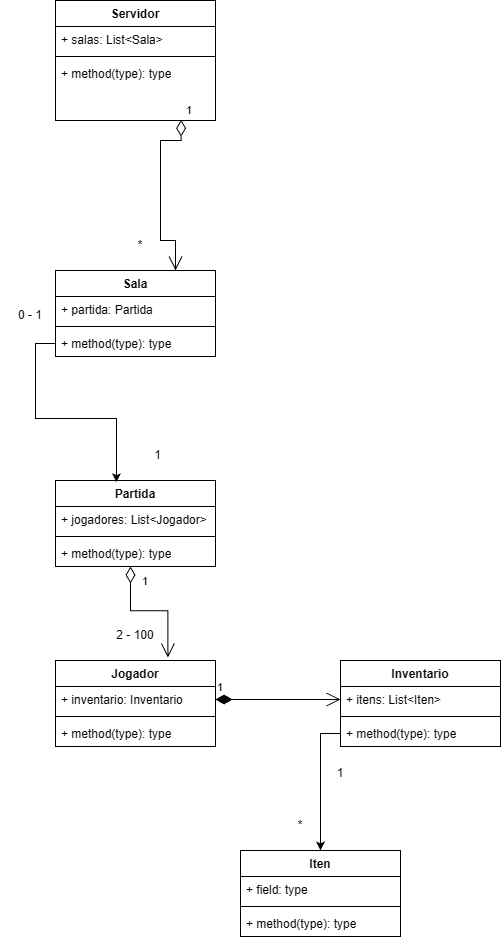

The diagram above was exported from draw.io. Its source (the exported page's mxGraphModel, read from the mxfile embedded in the PNG):
<mxGraphModel dx="1908" dy="920" grid="1" gridSize="10" guides="1" tooltips="1" connect="1" arrows="1" fold="1" page="1" pageScale="1" pageWidth="850" pageHeight="1100" math="0" shadow="0">
  <root>
    <mxCell id="0" />
    <mxCell id="1" parent="0" />
    <mxCell id="VQs37muI8fKFUqAQ5158-1" parent="1" style="swimlane;fontStyle=1;align=center;verticalAlign=top;childLayout=stackLayout;horizontal=1;startSize=26;horizontalStack=0;resizeParent=1;resizeParentMax=0;resizeLast=0;collapsible=1;marginBottom=0;whiteSpace=wrap;html=1;" value="Servidor" vertex="1">
      <mxGeometry height="120" width="160" x="345" y="40" as="geometry" />
    </mxCell>
    <mxCell id="VQs37muI8fKFUqAQ5158-2" parent="VQs37muI8fKFUqAQ5158-1" style="text;strokeColor=none;fillColor=none;align=left;verticalAlign=top;spacingLeft=4;spacingRight=4;overflow=hidden;rotatable=0;points=[[0,0.5],[1,0.5]];portConstraint=eastwest;whiteSpace=wrap;html=1;" value="+ salas: List&amp;lt;Sala&amp;gt;" vertex="1">
      <mxGeometry height="26" width="160" y="26" as="geometry" />
    </mxCell>
    <mxCell id="VQs37muI8fKFUqAQ5158-3" parent="VQs37muI8fKFUqAQ5158-1" style="line;strokeWidth=1;fillColor=none;align=left;verticalAlign=middle;spacingTop=-1;spacingLeft=3;spacingRight=3;rotatable=0;labelPosition=right;points=[];portConstraint=eastwest;strokeColor=inherit;" value="" vertex="1">
      <mxGeometry height="8" width="160" y="52" as="geometry" />
    </mxCell>
    <mxCell id="VQs37muI8fKFUqAQ5158-4" parent="VQs37muI8fKFUqAQ5158-1" style="text;strokeColor=none;fillColor=none;align=left;verticalAlign=top;spacingLeft=4;spacingRight=4;overflow=hidden;rotatable=0;points=[[0,0.5],[1,0.5]];portConstraint=eastwest;whiteSpace=wrap;html=1;" value="+ method(type): type" vertex="1">
      <mxGeometry height="60" width="160" y="60" as="geometry" />
    </mxCell>
    <mxCell id="VQs37muI8fKFUqAQ5158-6" parent="1" style="swimlane;fontStyle=1;align=center;verticalAlign=top;childLayout=stackLayout;horizontal=1;startSize=26;horizontalStack=0;resizeParent=1;resizeParentMax=0;resizeLast=0;collapsible=1;marginBottom=0;whiteSpace=wrap;html=1;" value="Sala" vertex="1">
      <mxGeometry height="86" width="160" x="345" y="310" as="geometry" />
    </mxCell>
    <mxCell id="VQs37muI8fKFUqAQ5158-7" parent="VQs37muI8fKFUqAQ5158-6" style="text;strokeColor=none;fillColor=none;align=left;verticalAlign=top;spacingLeft=4;spacingRight=4;overflow=hidden;rotatable=0;points=[[0,0.5],[1,0.5]];portConstraint=eastwest;whiteSpace=wrap;html=1;" value="+ partida: Partida" vertex="1">
      <mxGeometry height="26" width="160" y="26" as="geometry" />
    </mxCell>
    <mxCell id="VQs37muI8fKFUqAQ5158-8" parent="VQs37muI8fKFUqAQ5158-6" style="line;strokeWidth=1;fillColor=none;align=left;verticalAlign=middle;spacingTop=-1;spacingLeft=3;spacingRight=3;rotatable=0;labelPosition=right;points=[];portConstraint=eastwest;strokeColor=inherit;" value="" vertex="1">
      <mxGeometry height="8" width="160" y="52" as="geometry" />
    </mxCell>
    <mxCell id="VQs37muI8fKFUqAQ5158-9" parent="VQs37muI8fKFUqAQ5158-6" style="text;strokeColor=none;fillColor=none;align=left;verticalAlign=top;spacingLeft=4;spacingRight=4;overflow=hidden;rotatable=0;points=[[0,0.5],[1,0.5]];portConstraint=eastwest;whiteSpace=wrap;html=1;" value="+ method(type): type" vertex="1">
      <mxGeometry height="26" width="160" y="60" as="geometry" />
    </mxCell>
    <mxCell id="VQs37muI8fKFUqAQ5158-11" parent="1" style="text;html=1;whiteSpace=wrap;strokeColor=none;fillColor=none;align=center;verticalAlign=middle;rounded=0;" value="*" vertex="1">
      <mxGeometry height="30" width="40" x="410" y="270" as="geometry" />
    </mxCell>
    <mxCell id="VQs37muI8fKFUqAQ5158-12" parent="1" style="swimlane;fontStyle=1;align=center;verticalAlign=top;childLayout=stackLayout;horizontal=1;startSize=26;horizontalStack=0;resizeParent=1;resizeParentMax=0;resizeLast=0;collapsible=1;marginBottom=0;whiteSpace=wrap;html=1;" value="Partida" vertex="1">
      <mxGeometry height="86" width="160" x="345" y="520" as="geometry" />
    </mxCell>
    <mxCell id="VQs37muI8fKFUqAQ5158-13" parent="VQs37muI8fKFUqAQ5158-12" style="text;strokeColor=none;fillColor=none;align=left;verticalAlign=top;spacingLeft=4;spacingRight=4;overflow=hidden;rotatable=0;points=[[0,0.5],[1,0.5]];portConstraint=eastwest;whiteSpace=wrap;html=1;" value="+ jogadores: List&amp;lt;Jogador&amp;gt;" vertex="1">
      <mxGeometry height="26" width="160" y="26" as="geometry" />
    </mxCell>
    <mxCell id="VQs37muI8fKFUqAQ5158-14" parent="VQs37muI8fKFUqAQ5158-12" style="line;strokeWidth=1;fillColor=none;align=left;verticalAlign=middle;spacingTop=-1;spacingLeft=3;spacingRight=3;rotatable=0;labelPosition=right;points=[];portConstraint=eastwest;strokeColor=inherit;" value="" vertex="1">
      <mxGeometry height="8" width="160" y="52" as="geometry" />
    </mxCell>
    <mxCell id="VQs37muI8fKFUqAQ5158-15" parent="VQs37muI8fKFUqAQ5158-12" style="text;strokeColor=none;fillColor=none;align=left;verticalAlign=top;spacingLeft=4;spacingRight=4;overflow=hidden;rotatable=0;points=[[0,0.5],[1,0.5]];portConstraint=eastwest;whiteSpace=wrap;html=1;" value="+ method(type): type" vertex="1">
      <mxGeometry height="26" width="160" y="60" as="geometry" />
    </mxCell>
    <mxCell id="VQs37muI8fKFUqAQ5158-18" parent="1" style="text;html=1;whiteSpace=wrap;strokeColor=none;fillColor=none;align=center;verticalAlign=middle;rounded=0;" value="1" vertex="1">
      <mxGeometry height="30" width="45" x="425" y="480" as="geometry" />
    </mxCell>
    <mxCell id="VQs37muI8fKFUqAQ5158-19" parent="1" style="swimlane;fontStyle=1;align=center;verticalAlign=top;childLayout=stackLayout;horizontal=1;startSize=26;horizontalStack=0;resizeParent=1;resizeParentMax=0;resizeLast=0;collapsible=1;marginBottom=0;whiteSpace=wrap;html=1;" value="Jogador" vertex="1">
      <mxGeometry height="86" width="160" x="345" y="700" as="geometry" />
    </mxCell>
    <mxCell id="VQs37muI8fKFUqAQ5158-20" parent="VQs37muI8fKFUqAQ5158-19" style="text;strokeColor=none;fillColor=none;align=left;verticalAlign=top;spacingLeft=4;spacingRight=4;overflow=hidden;rotatable=0;points=[[0,0.5],[1,0.5]];portConstraint=eastwest;whiteSpace=wrap;html=1;" value="+ inventario: Inventario" vertex="1">
      <mxGeometry height="26" width="160" y="26" as="geometry" />
    </mxCell>
    <mxCell id="VQs37muI8fKFUqAQ5158-21" parent="VQs37muI8fKFUqAQ5158-19" style="line;strokeWidth=1;fillColor=none;align=left;verticalAlign=middle;spacingTop=-1;spacingLeft=3;spacingRight=3;rotatable=0;labelPosition=right;points=[];portConstraint=eastwest;strokeColor=inherit;" value="" vertex="1">
      <mxGeometry height="8" width="160" y="52" as="geometry" />
    </mxCell>
    <mxCell id="VQs37muI8fKFUqAQ5158-22" parent="VQs37muI8fKFUqAQ5158-19" style="text;strokeColor=none;fillColor=none;align=left;verticalAlign=top;spacingLeft=4;spacingRight=4;overflow=hidden;rotatable=0;points=[[0,0.5],[1,0.5]];portConstraint=eastwest;whiteSpace=wrap;html=1;" value="+ method(type): type" vertex="1">
      <mxGeometry height="26" width="160" y="60" as="geometry" />
    </mxCell>
    <mxCell id="VQs37muI8fKFUqAQ5158-25" parent="1" style="text;html=1;whiteSpace=wrap;strokeColor=none;fillColor=none;align=center;verticalAlign=middle;rounded=0;" value="2 - 100" vertex="1">
      <mxGeometry height="30" width="50" x="400" y="660" as="geometry" />
    </mxCell>
    <mxCell id="VQs37muI8fKFUqAQ5158-26" parent="1" style="swimlane;fontStyle=1;align=center;verticalAlign=top;childLayout=stackLayout;horizontal=1;startSize=26;horizontalStack=0;resizeParent=1;resizeParentMax=0;resizeLast=0;collapsible=1;marginBottom=0;whiteSpace=wrap;html=1;" value="Inventario" vertex="1">
      <mxGeometry height="86" width="160" x="630" y="700" as="geometry" />
    </mxCell>
    <mxCell id="VQs37muI8fKFUqAQ5158-27" parent="VQs37muI8fKFUqAQ5158-26" style="text;strokeColor=none;fillColor=none;align=left;verticalAlign=top;spacingLeft=4;spacingRight=4;overflow=hidden;rotatable=0;points=[[0,0.5],[1,0.5]];portConstraint=eastwest;whiteSpace=wrap;html=1;" value="+ itens: List&amp;lt;Iten&amp;gt;" vertex="1">
      <mxGeometry height="26" width="160" y="26" as="geometry" />
    </mxCell>
    <mxCell id="VQs37muI8fKFUqAQ5158-28" parent="VQs37muI8fKFUqAQ5158-26" style="line;strokeWidth=1;fillColor=none;align=left;verticalAlign=middle;spacingTop=-1;spacingLeft=3;spacingRight=3;rotatable=0;labelPosition=right;points=[];portConstraint=eastwest;strokeColor=inherit;" value="" vertex="1">
      <mxGeometry height="8" width="160" y="52" as="geometry" />
    </mxCell>
    <mxCell id="VQs37muI8fKFUqAQ5158-33" edge="1" parent="VQs37muI8fKFUqAQ5158-26" source="VQs37muI8fKFUqAQ5158-29" style="edgeStyle=orthogonalEdgeStyle;rounded=0;orthogonalLoop=1;jettySize=auto;html=1;">
      <mxGeometry relative="1" as="geometry">
        <mxPoint x="-20" y="190" as="targetPoint" />
      </mxGeometry>
    </mxCell>
    <mxCell id="VQs37muI8fKFUqAQ5158-29" parent="VQs37muI8fKFUqAQ5158-26" style="text;strokeColor=none;fillColor=none;align=left;verticalAlign=top;spacingLeft=4;spacingRight=4;overflow=hidden;rotatable=0;points=[[0,0.5],[1,0.5]];portConstraint=eastwest;whiteSpace=wrap;html=1;" value="+ method(type): type" vertex="1">
      <mxGeometry height="26" width="160" y="60" as="geometry" />
    </mxCell>
    <mxCell id="VQs37muI8fKFUqAQ5158-31" edge="1" parent="1" source="VQs37muI8fKFUqAQ5158-20" style="endArrow=open;html=1;endSize=12;startArrow=diamondThin;startSize=14;startFill=1;edgeStyle=orthogonalEdgeStyle;align=left;verticalAlign=bottom;rounded=0;exitX=1;exitY=0.5;exitDx=0;exitDy=0;entryX=0;entryY=0.5;entryDx=0;entryDy=0;" target="VQs37muI8fKFUqAQ5158-27" value="1">
      <mxGeometry relative="1" x="-1" y="3" as="geometry">
        <mxPoint x="520" y="650" as="sourcePoint" />
        <mxPoint x="680" y="650" as="targetPoint" />
      </mxGeometry>
    </mxCell>
    <mxCell id="VQs37muI8fKFUqAQ5158-32" edge="1" parent="1" style="endArrow=open;html=1;endSize=12;startArrow=diamondThin;startSize=14;startFill=0;edgeStyle=orthogonalEdgeStyle;align=left;verticalAlign=bottom;rounded=0;entryX=0.837;entryY=-0.003;entryDx=0;entryDy=0;entryPerimeter=0;exitX=0.603;exitY=1.103;exitDx=0;exitDy=0;exitPerimeter=0;" value="1">
      <mxGeometry relative="1" x="-0.6261" y="10" as="geometry">
        <mxPoint as="offset" />
        <Array as="points">
          <mxPoint x="419.52" y="650.32" />
          <mxPoint x="457.52" y="650.32" />
        </Array>
        <mxPoint x="420" y="605.998" as="sourcePoint" />
        <mxPoint x="457.44000000000005" y="697.062" as="targetPoint" />
      </mxGeometry>
    </mxCell>
    <mxCell id="VQs37muI8fKFUqAQ5158-34" parent="1" style="swimlane;fontStyle=1;align=center;verticalAlign=top;childLayout=stackLayout;horizontal=1;startSize=26;horizontalStack=0;resizeParent=1;resizeParentMax=0;resizeLast=0;collapsible=1;marginBottom=0;whiteSpace=wrap;html=1;" value="Iten" vertex="1">
      <mxGeometry height="86" width="160" x="530" y="890" as="geometry" />
    </mxCell>
    <mxCell id="VQs37muI8fKFUqAQ5158-35" parent="VQs37muI8fKFUqAQ5158-34" style="text;strokeColor=none;fillColor=none;align=left;verticalAlign=top;spacingLeft=4;spacingRight=4;overflow=hidden;rotatable=0;points=[[0,0.5],[1,0.5]];portConstraint=eastwest;whiteSpace=wrap;html=1;" value="+ field: type" vertex="1">
      <mxGeometry height="26" width="160" y="26" as="geometry" />
    </mxCell>
    <mxCell id="VQs37muI8fKFUqAQ5158-36" parent="VQs37muI8fKFUqAQ5158-34" style="line;strokeWidth=1;fillColor=none;align=left;verticalAlign=middle;spacingTop=-1;spacingLeft=3;spacingRight=3;rotatable=0;labelPosition=right;points=[];portConstraint=eastwest;strokeColor=inherit;" value="" vertex="1">
      <mxGeometry height="8" width="160" y="52" as="geometry" />
    </mxCell>
    <mxCell id="VQs37muI8fKFUqAQ5158-37" parent="VQs37muI8fKFUqAQ5158-34" style="text;strokeColor=none;fillColor=none;align=left;verticalAlign=top;spacingLeft=4;spacingRight=4;overflow=hidden;rotatable=0;points=[[0,0.5],[1,0.5]];portConstraint=eastwest;whiteSpace=wrap;html=1;" value="+ method(type): type" vertex="1">
      <mxGeometry height="26" width="160" y="60" as="geometry" />
    </mxCell>
    <mxCell id="VQs37muI8fKFUqAQ5158-38" parent="1" style="text;html=1;whiteSpace=wrap;strokeColor=none;fillColor=none;align=center;verticalAlign=middle;rounded=0;" value="&lt;br&gt;&lt;div&gt;1&lt;/div&gt;" vertex="1">
      <mxGeometry height="30" width="40" x="610" y="790" as="geometry" />
    </mxCell>
    <mxCell id="VQs37muI8fKFUqAQ5158-40" parent="1" style="text;html=1;whiteSpace=wrap;strokeColor=none;fillColor=none;align=center;verticalAlign=middle;rounded=0;" value="*" vertex="1">
      <mxGeometry height="30" width="40" x="570" y="850" as="geometry" />
    </mxCell>
    <mxCell id="VQs37muI8fKFUqAQ5158-45" edge="1" parent="1" source="VQs37muI8fKFUqAQ5158-4" style="endArrow=open;html=1;endSize=12;startArrow=diamondThin;startSize=14;startFill=0;edgeStyle=orthogonalEdgeStyle;align=left;verticalAlign=bottom;rounded=0;exitX=0.785;exitY=0.988;exitDx=0;exitDy=0;exitPerimeter=0;entryX=0.75;entryY=0;entryDx=0;entryDy=0;" target="VQs37muI8fKFUqAQ5158-6" value="1">
      <mxGeometry relative="1" x="-1" y="3" as="geometry">
        <Array as="points">
          <mxPoint x="471" y="180" />
          <mxPoint x="450" y="180" />
          <mxPoint x="450" y="280" />
          <mxPoint x="465" y="280" />
        </Array>
        <mxPoint x="500" y="310" as="sourcePoint" />
        <mxPoint x="660" y="310" as="targetPoint" />
      </mxGeometry>
    </mxCell>
    <mxCell id="VQs37muI8fKFUqAQ5158-50" edge="1" parent="1" source="VQs37muI8fKFUqAQ5158-9" style="edgeStyle=orthogonalEdgeStyle;rounded=0;orthogonalLoop=1;jettySize=auto;html=1;entryX=0.381;entryY=0.02;entryDx=0;entryDy=0;entryPerimeter=0;" target="VQs37muI8fKFUqAQ5158-12">
      <mxGeometry relative="1" as="geometry" />
    </mxCell>
    <mxCell id="VQs37muI8fKFUqAQ5158-51" parent="1" style="text;html=1;whiteSpace=wrap;strokeColor=none;fillColor=none;align=center;verticalAlign=middle;rounded=0;" value="0 - 1" vertex="1">
      <mxGeometry height="30" width="60" x="290" y="340" as="geometry" />
    </mxCell>
  </root>
</mxGraphModel>